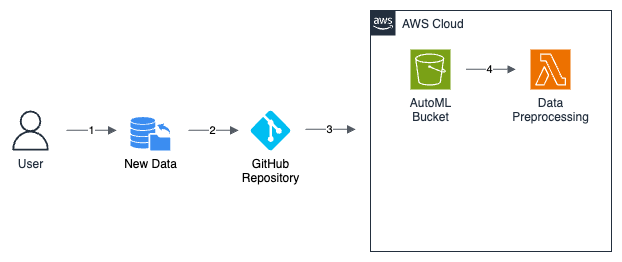

The diagram above was exported from draw.io. Its source (the exported page's mxGraphModel, read from the mxfile embedded in the PNG):
<mxGraphModel dx="966" dy="791" grid="1" gridSize="10" guides="1" tooltips="1" connect="1" arrows="1" fold="1" page="1" pageScale="1" pageWidth="827" pageHeight="1169" background="#ffffff" math="0" shadow="0">
  <root>
    <mxCell id="0" />
    <mxCell id="1" parent="0" />
    <mxCell id="DqPEKb3I0cpiD67G2OCG-3" value="User" style="sketch=0;outlineConnect=0;fontColor=#232F3E;gradientColor=none;fillColor=#232F3D;strokeColor=none;dashed=0;verticalLabelPosition=bottom;verticalAlign=top;align=center;html=1;fontSize=12;fontStyle=0;aspect=fixed;pointerEvents=1;shape=mxgraph.aws4.user;" parent="1" vertex="1">
      <mxGeometry x="120" y="221" width="40" height="40" as="geometry" />
    </mxCell>
    <mxCell id="DqPEKb3I0cpiD67G2OCG-4" value="New Data" style="sketch=0;html=1;aspect=fixed;strokeColor=none;shadow=0;fillColor=#3B8DF1;verticalAlign=top;labelPosition=center;verticalLabelPosition=bottom;shape=mxgraph.gcp2.database_uploading" parent="1" vertex="1">
      <mxGeometry x="240" y="227.4" width="40" height="33.6" as="geometry" />
    </mxCell>
    <mxCell id="DqPEKb3I0cpiD67G2OCG-5" value="GitHub&lt;br&gt;Repository" style="verticalLabelPosition=bottom;html=1;verticalAlign=top;align=center;strokeColor=none;fillColor=#00BEF2;shape=mxgraph.azure.git_repository;aspect=fixed;" parent="1" vertex="1">
      <mxGeometry x="360" y="221" width="40" height="40" as="geometry" />
    </mxCell>
    <mxCell id="DqPEKb3I0cpiD67G2OCG-6" value="AWS Cloud" style="points=[[0,0],[0.25,0],[0.5,0],[0.75,0],[1,0],[1,0.25],[1,0.5],[1,0.75],[1,1],[0.75,1],[0.5,1],[0.25,1],[0,1],[0,0.75],[0,0.5],[0,0.25]];outlineConnect=0;gradientColor=none;html=1;whiteSpace=wrap;fontSize=12;fontStyle=0;container=1;pointerEvents=0;collapsible=0;recursiveResize=0;shape=mxgraph.aws4.group;grIcon=mxgraph.aws4.group_aws_cloud_alt;strokeColor=#232F3E;fillColor=none;verticalAlign=top;align=left;spacingLeft=30;fontColor=#232F3E;dashed=0;" parent="1" vertex="1">
      <mxGeometry x="480" y="121" width="241" height="241" as="geometry" />
    </mxCell>
    <mxCell id="DqPEKb3I0cpiD67G2OCG-1" value="AutoML&lt;br&gt;Bucket" style="sketch=0;points=[[0,0,0],[0.25,0,0],[0.5,0,0],[0.75,0,0],[1,0,0],[0,1,0],[0.25,1,0],[0.5,1,0],[0.75,1,0],[1,1,0],[0,0.25,0],[0,0.5,0],[0,0.75,0],[1,0.25,0],[1,0.5,0],[1,0.75,0]];outlineConnect=0;fontColor=#232F3E;fillColor=#7AA116;strokeColor=#ffffff;dashed=0;verticalLabelPosition=bottom;verticalAlign=top;align=center;html=1;fontSize=12;fontStyle=0;aspect=fixed;shape=mxgraph.aws4.resourceIcon;resIcon=mxgraph.aws4.s3;" parent="DqPEKb3I0cpiD67G2OCG-6" vertex="1">
      <mxGeometry x="40" y="39" width="40" height="40" as="geometry" />
    </mxCell>
    <mxCell id="DqPEKb3I0cpiD67G2OCG-2" value="Data&lt;br&gt;Preprocessing" style="sketch=0;points=[[0,0,0],[0.25,0,0],[0.5,0,0],[0.75,0,0],[1,0,0],[0,1,0],[0.25,1,0],[0.5,1,0],[0.75,1,0],[1,1,0],[0,0.25,0],[0,0.5,0],[0,0.75,0],[1,0.25,0],[1,0.5,0],[1,0.75,0]];outlineConnect=0;fontColor=#232F3E;fillColor=#ED7100;strokeColor=#ffffff;dashed=0;verticalLabelPosition=bottom;verticalAlign=top;align=center;html=1;fontSize=12;fontStyle=0;aspect=fixed;shape=mxgraph.aws4.resourceIcon;resIcon=mxgraph.aws4.lambda;" parent="DqPEKb3I0cpiD67G2OCG-6" vertex="1">
      <mxGeometry x="160" y="39" width="40" height="40" as="geometry" />
    </mxCell>
    <mxCell id="DqPEKb3I0cpiD67G2OCG-16" value="" style="edgeStyle=orthogonalEdgeStyle;html=1;endArrow=block;elbow=vertical;startArrow=none;endFill=1;strokeColor=#545B64;rounded=0;" parent="DqPEKb3I0cpiD67G2OCG-6" edge="1">
      <mxGeometry width="100" relative="1" as="geometry">
        <mxPoint x="95.5" y="58.849999999999994" as="sourcePoint" />
        <mxPoint x="145.5" y="58.849999999999994" as="targetPoint" />
      </mxGeometry>
    </mxCell>
    <mxCell id="DqPEKb3I0cpiD67G2OCG-17" value="4" style="edgeLabel;html=1;align=center;verticalAlign=middle;resizable=0;points=[];" parent="DqPEKb3I0cpiD67G2OCG-16" vertex="1" connectable="0">
      <mxGeometry x="-0.0646" relative="1" as="geometry">
        <mxPoint as="offset" />
      </mxGeometry>
    </mxCell>
    <mxCell id="DqPEKb3I0cpiD67G2OCG-7" value="" style="edgeStyle=orthogonalEdgeStyle;html=1;endArrow=block;elbow=vertical;startArrow=none;endFill=1;strokeColor=#545B64;rounded=0;" parent="1" edge="1">
      <mxGeometry width="100" relative="1" as="geometry">
        <mxPoint x="176" y="240.85" as="sourcePoint" />
        <mxPoint x="226" y="240.85" as="targetPoint" />
      </mxGeometry>
    </mxCell>
    <mxCell id="DqPEKb3I0cpiD67G2OCG-10" value="1" style="edgeLabel;html=1;align=center;verticalAlign=middle;resizable=0;points=[];" parent="DqPEKb3I0cpiD67G2OCG-7" vertex="1" connectable="0">
      <mxGeometry x="-0.0338" relative="1" as="geometry">
        <mxPoint as="offset" />
      </mxGeometry>
    </mxCell>
    <mxCell id="DqPEKb3I0cpiD67G2OCG-8" value="" style="edgeStyle=orthogonalEdgeStyle;html=1;endArrow=block;elbow=vertical;startArrow=none;endFill=1;strokeColor=#545B64;rounded=0;" parent="1" edge="1">
      <mxGeometry width="100" relative="1" as="geometry">
        <mxPoint x="298" y="240.85" as="sourcePoint" />
        <mxPoint x="348" y="240.85" as="targetPoint" />
      </mxGeometry>
    </mxCell>
    <mxCell id="DqPEKb3I0cpiD67G2OCG-11" value="2" style="edgeLabel;html=1;align=center;verticalAlign=middle;resizable=0;points=[];" parent="DqPEKb3I0cpiD67G2OCG-8" vertex="1" connectable="0">
      <mxGeometry x="-0.0646" relative="1" as="geometry">
        <mxPoint as="offset" />
      </mxGeometry>
    </mxCell>
    <mxCell id="DqPEKb3I0cpiD67G2OCG-14" value="" style="edgeStyle=orthogonalEdgeStyle;html=1;endArrow=block;elbow=vertical;startArrow=none;endFill=1;strokeColor=#545B64;rounded=0;" parent="1" edge="1">
      <mxGeometry width="100" relative="1" as="geometry">
        <mxPoint x="415" y="239.85" as="sourcePoint" />
        <mxPoint x="465" y="239.85" as="targetPoint" />
      </mxGeometry>
    </mxCell>
    <mxCell id="DqPEKb3I0cpiD67G2OCG-15" value="3" style="edgeLabel;html=1;align=center;verticalAlign=middle;resizable=0;points=[];" parent="DqPEKb3I0cpiD67G2OCG-14" vertex="1" connectable="0">
      <mxGeometry x="-0.0646" relative="1" as="geometry">
        <mxPoint as="offset" />
      </mxGeometry>
    </mxCell>
  </root>
</mxGraphModel>